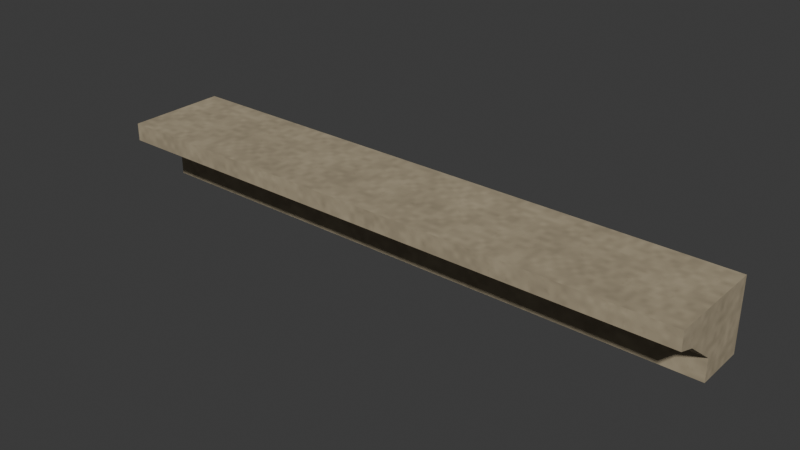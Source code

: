 # Source: heritage-cornice.lod1.blend  (saved by Blender 4.3.34; exported with 4.5.12 LTS)
import bpy
from mathutils import Matrix  # noqa: F401  (used for matrix-valued properties, if any)

bpy.ops.wm.read_factory_settings(use_empty=True)
scene = bpy.context.scene
scene.name = 'Scene'

# ---- collections
col_collection = bpy.data.collections.new('Collection'); scene.collection.children.link(col_collection)

# ---- images (referenced by path relative to the original .blend; pixels are not part of the script)
import os
ASSET_DIR = os.environ.get("B2B_ASSET_DIR", "")  # directory of the original .blend (textures are referenced by path, not embedded)
HERE = os.path.dirname(os.path.abspath(__file__))  # packed textures are extracted next to this script under _unpacked/

def load_image(name, relpath, width, height, colorspace="sRGB"):
    """Load a texture the original file referenced (path relative to the .blend, or extracted next to this script)."""
    p = next((c for c in (os.path.join(HERE, relpath), os.path.join(ASSET_DIR, relpath)) if relpath and os.path.exists(c)), "")
    if p:
        img = bpy.data.images.load(p, check_existing=True)
        img.name = name
    else:  # same state as the original file: an image datablock whose file is absent (Cycles renders it pink)
        img = bpy.data.images.new(name, width, height)
        img.source = "FILE"
        img.filepath = "//" + (relpath or name)
    img.colorspace_settings.name = colorspace
    return img
img_sandstone_color_png = load_image('sandstone-color.png', '_unpacked/sandstone-color.4bbfa140.png', 480, 480, 'sRGB')
img_sandstone_normal_png = load_image('sandstone-normal.png', '_unpacked/sandstone-normal.6a3841ba.png', 480, 480, 'Non-Color')
img_sandstone_orm_png = load_image('sandstone-orm.png', '_unpacked/sandstone-orm.431a562a.png', 480, 480, 'Non-Color')

# ---- materials (node trees are filled in below, after node groups)
mat_city_sandstone_metre_uv = bpy.data.materials.new('City sandstone metre UV')
mat_city_sandstone_metre_uv.use_backface_culling = True

# ---- material node trees
mat_city_sandstone_metre_uv.use_nodes = True; mat_city_sandstone_metre_uv.node_tree.nodes.clear()
_N = mat_city_sandstone_metre_uv.node_tree.nodes; _L = mat_city_sandstone_metre_uv.node_tree.links
n0 = _N.new('ShaderNodeBsdfPrincipled'); n0.name = 'Principled BSDF'; n0.location = (10, 300)
n1 = _N.new('ShaderNodeOutputMaterial'); n1.name = 'Material Output'; n1.location = (300, 300)
n2 = _N.new('ShaderNodeUVMap'); n2.name = 'UV Map'; n2.location = (0, 0)
n2.uv_map = 'UVMap'
n3 = _N.new('ShaderNodeVectorMath'); n3.name = 'Metres to shared physical repeat'; n3.location = (0, 0)
n3.operation = 'MULTIPLY'
n3.inputs[1].default_value = (0.8333, 0.8333, 1.0)
n4 = _N.new('ShaderNodeTexImage'); n4.name = 'Image Texture'; n4.location = (0, 0)
n4.image = img_sandstone_color_png
n5 = _N.new('ShaderNodeTexImage'); n5.name = 'Image Texture.001'; n5.location = (0, 0)
n5.image = img_sandstone_normal_png
n6 = _N.new('ShaderNodeTexImage'); n6.name = 'Image Texture.002'; n6.location = (0, 0)
n6.image = img_sandstone_orm_png
n7 = _N.new('ShaderNodeNormalMap'); n7.name = 'Normal Map'; n7.location = (0, 0)
n7.uv_map = 'UVMap'
n8 = _N.new('ShaderNodeSeparateColor'); n8.name = 'Separate Color'; n8.location = (0, 0)
_L.new(n0.outputs[0], n1.inputs[0])
_L.new(n2.outputs[0], n3.inputs[0])
_L.new(n3.outputs[0], n4.inputs[0])
_L.new(n3.outputs[0], n5.inputs[0])
_L.new(n3.outputs[0], n6.inputs[0])
_L.new(n4.outputs[0], n0.inputs[0])
_L.new(n5.outputs[0], n7.inputs[1])
_L.new(n7.outputs[0], n0.inputs[5])
_L.new(n6.outputs[0], n8.inputs[0])
_L.new(n8.outputs[1], n0.inputs[2])
_L.new(n8.outputs[2], n0.inputs[1])
n1.is_active_output = True

# ---- world
world_world = bpy.data.worlds.new('World'); scene.world = world_world
world_world.use_nodes = True; world_world.node_tree.nodes.clear()
_N = world_world.node_tree.nodes; _L = world_world.node_tree.links
n0 = _N.new('ShaderNodeOutputWorld'); n0.name = 'World Output'; n0.location = (300, 300)
n1 = _N.new('ShaderNodeBackground'); n1.name = 'Background'; n1.location = (10, 300)
n1.inputs[0].default_value = (0.05088, 0.05088, 0.05088, 1.0)
_L.new(n1.outputs[0], n0.inputs[0])
n0.is_active_output = True
world_world.color = (0.05088, 0.05088, 0.05088)
world_world.sun_shadow_jitter_overblur = 0.0

# ---- meshes
me_moulded_cornice_section = bpy.data.meshes.new('Moulded cornice section')
me_moulded_cornice_section.from_pydata([(-1.0, -0.02, 0.0), (-1.0, -0.19, 0.0), (-1.0, -0.19, 0.075), (-1.0, -0.3, 0.16), (-1.0, -0.36, 0.18), (-1.0, -0.36, 0.24), (-1.0, -0.02, 0.24), (1.0, -0.02, 0.0), (1.0, -0.19, 0.0), (1.0, -0.19, 0.075), (1.0, -0.3, 0.16), (1.0, -0.36, 0.18), (1.0, -0.36, 0.24), (1.0, -0.02, 0.24)], [], [(6, 0, 1, 2, 3, 4, 5), (7, 13, 12, 11, 10, 9, 8), (0, 7, 8, 1), (1, 8, 9, 2), (2, 9, 10, 3), (3, 10, 11, 4), (4, 11, 12, 5), (5, 12, 13, 6), (6, 13, 7, 0)])
_uv = me_moulded_cornice_section.uv_layers.new(name='UVMap')
_uv.uv.foreach_set('vector', [-0.02, 0.24, -0.02, 0.0, -0.19, 0.0, -0.19, 0.075, -0.3, 0.16, -0.36, 0.18, -0.36, 0.24, -0.02, 0.0, -0.02, 0.24, -0.36, 0.24, -0.36, 0.18, -0.3, 0.16, -0.19, 0.075, -0.19, 0.0, -1.0, -0.02, 1.0, -0.02, 1.0, -0.19, -1.0, -0.19, -1.0, 0.0, 1.0, 0.0, 1.0, 0.075, -1.0, 0.075, -1.0, -0.19, 1.0, -0.19, 1.0, -0.3, -1.0, -0.3, -1.0, -0.3, 1.0, -0.3, 1.0, -0.36, -1.0, -0.36, -1.0, 0.18, 1.0, 0.18, 1.0, 0.24, -1.0, 0.24, -1.0, -0.36, 1.0, -0.36, 1.0, -0.02, -1.0, -0.02, -1.0, 0.24, 1.0, 0.24, 1.0, 0.0, -1.0, 0.0])
me_moulded_cornice_section.materials.append(mat_city_sandstone_metre_uv)
me_moulded_cornice_section.update()

# ---- objects
ob_moulded_cornice_section = bpy.data.objects.new('Moulded cornice section', me_moulded_cornice_section)

# ---- transforms, parenting, visibility, modifiers, constraints
ob_moulded_cornice_section.location = (0.0, 0.0, 0.0)

# ---- collection membership
col_collection.objects.link(ob_moulded_cornice_section)

# ---- scene / render settings (as saved in the file)
scene.frame_start = 1; scene.frame_end = 250; scene.frame_set(1)
scene.render.engine = 'BLENDER_EEVEE_NEXT'
bpy.context.view_layer.update()

# ---- added for rendering (the .blend has no active camera and no usable light): camera, sun
cam_auto = bpy.data.cameras.new('AutoCamera')
cam_auto.lens = 50.0
cam_auto.sensor_width = 36.0
cam_auto.clip_end = 1000.0
ob_auto_camera = bpy.data.objects.new('AutoCamera', cam_auto)
scene.collection.objects.link(ob_auto_camera)
ob_auto_camera.location = (1.89009, -2.4581, 1.63207)
ob_auto_camera.rotation_euler = (1.09748, -7.21219e-08, 0.694738)
scene.camera = ob_auto_camera
light_auto_sun = bpy.data.lights.new('AutoSun', 'SUN')
light_auto_sun.energy = 3.0
light_auto_sun.angle = 0.0523599
ob_auto_sun = bpy.data.objects.new('AutoSun', light_auto_sun)
scene.collection.objects.link(ob_auto_sun)
ob_auto_sun.rotation_euler = (0.872665, 0.174533, 0.523599)
bpy.context.view_layer.update()
